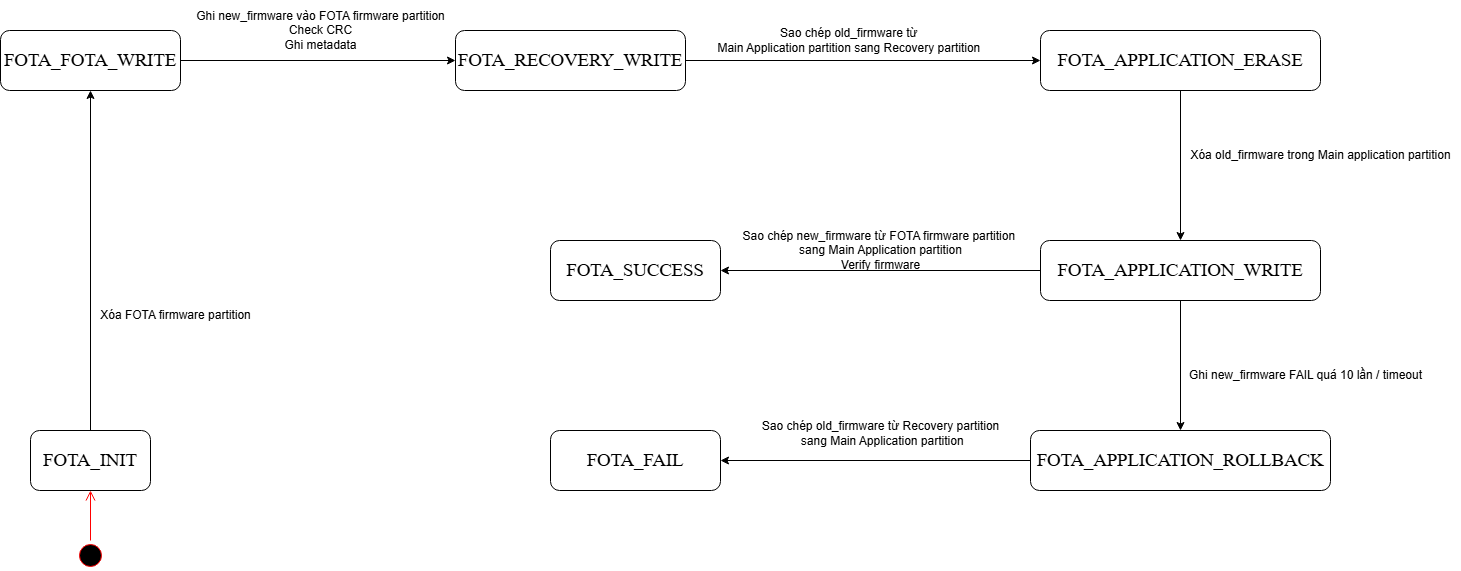

The diagram above was exported from draw.io. Its source (the exported page's mxGraphModel, read from the mxfile embedded in the PNG):
<mxGraphModel dx="2453" dy="1123" grid="1" gridSize="10" guides="1" tooltips="1" connect="1" arrows="1" fold="1" page="1" pageScale="1" pageWidth="850" pageHeight="1100" math="0" shadow="0">
  <root>
    <mxCell id="0" />
    <mxCell id="1" parent="0" />
    <mxCell id="9MDiEewg7sn37ntxaWKI-33" style="edgeStyle=orthogonalEdgeStyle;rounded=0;orthogonalLoop=1;jettySize=auto;html=1;exitX=1;exitY=0.5;exitDx=0;exitDy=0;" parent="1" source="9MDiEewg7sn37ntxaWKI-27" target="9MDiEewg7sn37ntxaWKI-28" edge="1">
      <mxGeometry relative="1" as="geometry" />
    </mxCell>
    <mxCell id="9MDiEewg7sn37ntxaWKI-27" value="&lt;p style=&quot;language:en-US;margin-top:0pt;margin-bottom:0pt;margin-left:0in;&lt;br/&gt;text-align:left;direction:ltr;unicode-bidi:embed;mso-line-break-override:none;&lt;br/&gt;word-break:normal;punctuation-wrap:hanging&quot;&gt;&lt;span style=&quot;font-size: 14pt; font-family: Aptos;&quot;&gt;FOTA_FOTA_WRITE&lt;/span&gt;&lt;/p&gt;" style="rounded=1;whiteSpace=wrap;html=1;" parent="1" vertex="1">
      <mxGeometry x="-30" y="460" width="180" height="60" as="geometry" />
    </mxCell>
    <mxCell id="9MDiEewg7sn37ntxaWKI-35" style="edgeStyle=orthogonalEdgeStyle;rounded=0;orthogonalLoop=1;jettySize=auto;html=1;exitX=1;exitY=0.5;exitDx=0;exitDy=0;entryX=0;entryY=0.5;entryDx=0;entryDy=0;" parent="1" source="9MDiEewg7sn37ntxaWKI-28" target="9MDiEewg7sn37ntxaWKI-29" edge="1">
      <mxGeometry relative="1" as="geometry" />
    </mxCell>
    <mxCell id="9MDiEewg7sn37ntxaWKI-28" value="&lt;p style=&quot;language:en-US;margin-top:0pt;margin-bottom:0pt;margin-left:0in;&lt;br/&gt;text-align:left;direction:ltr;unicode-bidi:embed;mso-line-break-override:none;&lt;br/&gt;word-break:normal;punctuation-wrap:hanging&quot;&gt;&lt;span style=&quot;font-size: 14pt; font-family: Aptos;&quot;&gt;FOTA_RECOVERY_WRITE&lt;/span&gt;&lt;/p&gt;" style="rounded=1;whiteSpace=wrap;html=1;" parent="1" vertex="1">
      <mxGeometry x="425" y="460" width="230" height="60" as="geometry" />
    </mxCell>
    <mxCell id="9MDiEewg7sn37ntxaWKI-37" style="edgeStyle=orthogonalEdgeStyle;rounded=0;orthogonalLoop=1;jettySize=auto;html=1;" parent="1" source="9MDiEewg7sn37ntxaWKI-29" target="9MDiEewg7sn37ntxaWKI-30" edge="1">
      <mxGeometry relative="1" as="geometry" />
    </mxCell>
    <mxCell id="9MDiEewg7sn37ntxaWKI-29" value="&lt;p style=&quot;language:en-US;margin-top:0pt;margin-bottom:0pt;margin-left:0in;&lt;br/&gt;text-align:left;direction:ltr;unicode-bidi:embed;mso-line-break-override:none;&lt;br/&gt;word-break:normal;punctuation-wrap:hanging&quot;&gt;&lt;span style=&quot;font-size: 14pt; font-family: Aptos;&quot;&gt;FOTA_APPLICATION_ERASE&lt;/span&gt;&lt;/p&gt;" style="rounded=1;whiteSpace=wrap;html=1;" parent="1" vertex="1">
      <mxGeometry x="1010" y="460" width="280" height="60" as="geometry" />
    </mxCell>
    <mxCell id="9MDiEewg7sn37ntxaWKI-41" style="edgeStyle=orthogonalEdgeStyle;rounded=0;orthogonalLoop=1;jettySize=auto;html=1;exitX=0;exitY=0.5;exitDx=0;exitDy=0;entryX=1;entryY=0.5;entryDx=0;entryDy=0;" parent="1" source="9MDiEewg7sn37ntxaWKI-30" target="9MDiEewg7sn37ntxaWKI-32" edge="1">
      <mxGeometry relative="1" as="geometry" />
    </mxCell>
    <mxCell id="9MDiEewg7sn37ntxaWKI-44" style="edgeStyle=orthogonalEdgeStyle;rounded=0;orthogonalLoop=1;jettySize=auto;html=1;exitX=0.5;exitY=1;exitDx=0;exitDy=0;entryX=0.5;entryY=0;entryDx=0;entryDy=0;" parent="1" source="9MDiEewg7sn37ntxaWKI-30" target="9MDiEewg7sn37ntxaWKI-31" edge="1">
      <mxGeometry relative="1" as="geometry" />
    </mxCell>
    <mxCell id="9MDiEewg7sn37ntxaWKI-30" value="&lt;p style=&quot;language:en-US;margin-top:0pt;margin-bottom:0pt;margin-left:0in;&lt;br/&gt;text-align:left;direction:ltr;unicode-bidi:embed;mso-line-break-override:none;&lt;br/&gt;word-break:normal;punctuation-wrap:hanging&quot;&gt;&lt;span style=&quot;font-size: 14pt; font-family: Aptos;&quot;&gt;FOTA_APPLICATION_WRITE&lt;/span&gt;&lt;/p&gt;" style="rounded=1;whiteSpace=wrap;html=1;" parent="1" vertex="1">
      <mxGeometry x="1010" y="670" width="280" height="60" as="geometry" />
    </mxCell>
    <mxCell id="9MDiEewg7sn37ntxaWKI-46" style="edgeStyle=orthogonalEdgeStyle;rounded=0;orthogonalLoop=1;jettySize=auto;html=1;exitX=0;exitY=0.5;exitDx=0;exitDy=0;entryX=1;entryY=0.5;entryDx=0;entryDy=0;" parent="1" source="9MDiEewg7sn37ntxaWKI-31" target="9MDiEewg7sn37ntxaWKI-45" edge="1">
      <mxGeometry relative="1" as="geometry" />
    </mxCell>
    <mxCell id="9MDiEewg7sn37ntxaWKI-31" value="&lt;p style=&quot;language:en-US;margin-top:0pt;margin-bottom:0pt;margin-left:0in;&lt;br/&gt;text-align:left;direction:ltr;unicode-bidi:embed;mso-line-break-override:none;&lt;br/&gt;word-break:normal;punctuation-wrap:hanging&quot;&gt;&lt;span style=&quot;font-size: 14pt; font-family: Aptos;&quot;&gt;FOTA_APPLICATION_ROLLBACK&lt;/span&gt;&lt;/p&gt;" style="rounded=1;whiteSpace=wrap;html=1;" parent="1" vertex="1">
      <mxGeometry x="1000" y="860" width="300" height="60" as="geometry" />
    </mxCell>
    <mxCell id="9MDiEewg7sn37ntxaWKI-32" value="&lt;p style=&quot;language:en-US;margin-top:0pt;margin-bottom:0pt;margin-left:0in;&lt;br/&gt;text-align:left;direction:ltr;unicode-bidi:embed;mso-line-break-override:none;&lt;br/&gt;word-break:normal;punctuation-wrap:hanging&quot;&gt;&lt;span style=&quot;font-size: 14pt; font-family: Aptos;&quot;&gt;FOTA_SUCCESS&lt;/span&gt;&lt;/p&gt;" style="rounded=1;whiteSpace=wrap;html=1;" parent="1" vertex="1">
      <mxGeometry x="520" y="670" width="170" height="60" as="geometry" />
    </mxCell>
    <mxCell id="9MDiEewg7sn37ntxaWKI-34" value="Ghi new_firmware vào FOTA firmware partition&lt;div&gt;Check CRC&lt;/div&gt;&lt;div&gt;Ghi metadata&lt;/div&gt;" style="text;html=1;align=center;verticalAlign=middle;resizable=0;points=[];autosize=1;strokeColor=none;fillColor=none;" parent="1" vertex="1">
      <mxGeometry x="155" y="430" width="270" height="60" as="geometry" />
    </mxCell>
    <mxCell id="9MDiEewg7sn37ntxaWKI-36" value="Sao chép old_firmware từ&amp;nbsp;&lt;div&gt;Main Application partition&amp;nbsp;&lt;span style=&quot;background-color: transparent; color: light-dark(rgb(0, 0, 0), rgb(255, 255, 255));&quot;&gt;sang Recovery partition&amp;nbsp;&lt;/span&gt;&lt;/div&gt;" style="text;html=1;align=center;verticalAlign=middle;resizable=0;points=[];autosize=1;strokeColor=none;fillColor=none;" parent="1" vertex="1">
      <mxGeometry x="675" y="450" width="290" height="40" as="geometry" />
    </mxCell>
    <mxCell id="9MDiEewg7sn37ntxaWKI-38" value="Xóa old_firmware trong Main application partition" style="text;html=1;align=center;verticalAlign=middle;resizable=0;points=[];autosize=1;strokeColor=none;fillColor=none;" parent="1" vertex="1">
      <mxGeometry x="1150" y="570" width="280" height="30" as="geometry" />
    </mxCell>
    <mxCell id="9MDiEewg7sn37ntxaWKI-40" value="Sao chép new_firmware từ FOTA firmware partition&amp;nbsp;&lt;div&gt;sang Main Application partition&lt;/div&gt;&lt;div&gt;Verify firmware&lt;/div&gt;" style="text;html=1;align=center;verticalAlign=middle;resizable=0;points=[];autosize=1;strokeColor=none;fillColor=none;" parent="1" vertex="1">
      <mxGeometry x="700" y="650" width="300" height="60" as="geometry" />
    </mxCell>
    <mxCell id="9MDiEewg7sn37ntxaWKI-43" value="Ghi new_firmware FAIL quá 10 lần / timeout" style="text;html=1;align=center;verticalAlign=middle;resizable=0;points=[];autosize=1;strokeColor=none;fillColor=none;" parent="1" vertex="1">
      <mxGeometry x="1145" y="790" width="260" height="30" as="geometry" />
    </mxCell>
    <mxCell id="9MDiEewg7sn37ntxaWKI-45" value="&lt;p style=&quot;language:en-US;margin-top:0pt;margin-bottom:0pt;margin-left:0in;&lt;br/&gt;text-align:left;direction:ltr;unicode-bidi:embed;mso-line-break-override:none;&lt;br/&gt;word-break:normal;punctuation-wrap:hanging&quot;&gt;&lt;span style=&quot;font-size: 14pt; font-family: Aptos;&quot;&gt;FOTA_FAIL&lt;/span&gt;&lt;/p&gt;" style="rounded=1;whiteSpace=wrap;html=1;" parent="1" vertex="1">
      <mxGeometry x="520" y="860" width="170" height="60" as="geometry" />
    </mxCell>
    <mxCell id="9MDiEewg7sn37ntxaWKI-47" value="Sao chép old_firmware từ Recovery partition&lt;div&gt;&amp;nbsp;sang Main Application partition&lt;/div&gt;" style="text;html=1;align=center;verticalAlign=middle;resizable=0;points=[];autosize=1;strokeColor=none;fillColor=none;" parent="1" vertex="1">
      <mxGeometry x="720" y="843" width="260" height="40" as="geometry" />
    </mxCell>
    <mxCell id="9MDiEewg7sn37ntxaWKI-51" style="edgeStyle=orthogonalEdgeStyle;rounded=0;orthogonalLoop=1;jettySize=auto;html=1;exitX=0.5;exitY=0;exitDx=0;exitDy=0;entryX=0.5;entryY=1;entryDx=0;entryDy=0;" parent="1" source="9MDiEewg7sn37ntxaWKI-48" target="9MDiEewg7sn37ntxaWKI-27" edge="1">
      <mxGeometry relative="1" as="geometry" />
    </mxCell>
    <mxCell id="9MDiEewg7sn37ntxaWKI-48" value="&lt;p style=&quot;language:en-US;margin-top:0pt;margin-bottom:0pt;margin-left:0in;&lt;br/&gt;text-align:left;direction:ltr;unicode-bidi:embed;mso-line-break-override:none;&lt;br/&gt;word-break:normal;punctuation-wrap:hanging&quot;&gt;&lt;span style=&quot;font-size: 14pt; font-family: Aptos;&quot;&gt;FOTA_INIT&lt;/span&gt;&lt;/p&gt;" style="rounded=1;whiteSpace=wrap;html=1;" parent="1" vertex="1">
      <mxGeometry y="860" width="120" height="60" as="geometry" />
    </mxCell>
    <mxCell id="9MDiEewg7sn37ntxaWKI-50" value="Xóa FOTA firmware partition" style="text;html=1;align=center;verticalAlign=middle;resizable=0;points=[];autosize=1;strokeColor=none;fillColor=none;" parent="1" vertex="1">
      <mxGeometry x="60" y="730" width="170" height="30" as="geometry" />
    </mxCell>
    <mxCell id="9MDiEewg7sn37ntxaWKI-52" value="" style="ellipse;html=1;shape=startState;fillColor=#000000;strokeColor=#ff0000;" parent="1" vertex="1">
      <mxGeometry x="45" y="970" width="30" height="30" as="geometry" />
    </mxCell>
    <mxCell id="9MDiEewg7sn37ntxaWKI-53" value="" style="edgeStyle=orthogonalEdgeStyle;html=1;verticalAlign=bottom;endArrow=open;endSize=8;strokeColor=#ff0000;rounded=0;entryX=0.5;entryY=1;entryDx=0;entryDy=0;" parent="1" source="9MDiEewg7sn37ntxaWKI-52" target="9MDiEewg7sn37ntxaWKI-48" edge="1">
      <mxGeometry relative="1" as="geometry">
        <mxPoint x="65" y="1100" as="targetPoint" />
      </mxGeometry>
    </mxCell>
  </root>
</mxGraphModel>